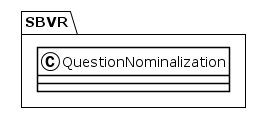

The diagram above was rendered by PlantUML. Its source (embedded in the PNG):
@startuml
!theme plain
package SBVR {
class QuestionNominalization {
}
}
@enduml